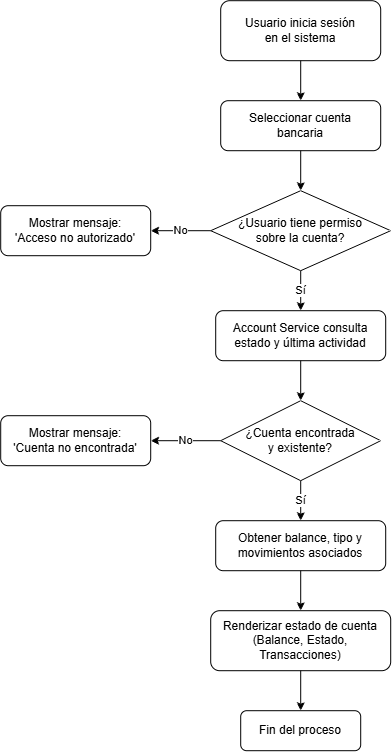

The diagram above was exported from draw.io. Its source (the exported page's mxGraphModel, read from the mxfile embedded in the PNG):
<mxGraphModel dx="1472" dy="752" grid="1" gridSize="10" guides="1" tooltips="1" connect="1" arrows="1" fold="1" page="1" pageScale="1" pageWidth="850" pageHeight="1100" background="#ffffff" math="0" shadow="0">
  <root>
    <mxCell id="0" />
    <mxCell id="1" parent="0" />
    <mxCell id="fl_acc05_1" parent="1" style="shape=rect;rounded=1;whiteSpace=wrap;html=1;" value="Usuario inicia sesión&#10;en el sistema" vertex="1">
      <mxGeometry height="60" width="160" x="340" y="30" as="geometry" />
    </mxCell>
    <mxCell id="fl_acc05_2" parent="1" style="shape=rect;rounded=1;whiteSpace=wrap;html=1;" value="Seleccionar cuenta&#10;bancaria" vertex="1">
      <mxGeometry height="50" width="160" x="340" y="130" as="geometry" />
    </mxCell>
    <mxCell id="fl_acc05_3" parent="1" style="rhombus;whiteSpace=wrap;html=1;" value="¿Usuario tiene permiso&#10;sobre la cuenta?" vertex="1">
      <mxGeometry height="80" width="180" x="330" y="220" as="geometry" />
    </mxCell>
    <mxCell id="fl_acc05_4" parent="1" style="shape=rect;rounded=1;whiteSpace=wrap;html=1;" value="Mostrar mensaje:&#10;'Acceso no autorizado'" vertex="1">
      <mxGeometry height="50" width="150" x="120" y="235" as="geometry" />
    </mxCell>
    <mxCell id="fl_acc05_5" parent="1" style="shape=rect;rounded=1;whiteSpace=wrap;html=1;" value="Account Service consulta&#10;estado y última actividad" vertex="1">
      <mxGeometry height="50" width="170" x="335" y="340" as="geometry" />
    </mxCell>
    <mxCell id="fl_acc05_6" parent="1" style="rhombus;whiteSpace=wrap;html=1;" value="¿Cuenta encontrada&#10;y existente?" vertex="1">
      <mxGeometry height="80" width="160" x="340" y="430" as="geometry" />
    </mxCell>
    <mxCell id="fl_acc05_7" parent="1" style="shape=rect;rounded=1;whiteSpace=wrap;html=1;" value="Mostrar mensaje:&#10;'Cuenta no encontrada'" vertex="1">
      <mxGeometry height="50" width="150" x="120" y="445" as="geometry" />
    </mxCell>
    <mxCell id="fl_acc05_8" parent="1" style="shape=rect;rounded=1;whiteSpace=wrap;html=1;" value="Obtener balance, tipo y&#10;movimientos asociados" vertex="1">
      <mxGeometry height="50" width="170" x="335" y="550" as="geometry" />
    </mxCell>
    <mxCell id="fl_acc05_9" parent="1" style="shape=rect;rounded=1;whiteSpace=wrap;html=1;" value="Renderizar estado de cuenta&#10;(Balance, Estado, Transacciones)" vertex="1">
      <mxGeometry height="60" width="180" x="330" y="640" as="geometry" />
    </mxCell>
    <mxCell id="fl_acc05_10" parent="1" style="shape=rect;rounded=1;whiteSpace=wrap;html=1;" value="Fin del proceso" vertex="1">
      <mxGeometry height="40" width="120" x="360" y="740" as="geometry" />
    </mxCell>
    <mxCell id="fl_acc05_e1" edge="1" parent="1" source="fl_acc05_1" style="edgeStyle=orthogonalEdgeStyle;rounded=0;html=1;endArrow=classic;endFill=1;startArrow=none;startFill=0;" target="fl_acc05_2">
      <mxGeometry relative="1" as="geometry" />
    </mxCell>
    <mxCell id="fl_acc05_e2" edge="1" parent="1" source="fl_acc05_2" style="edgeStyle=orthogonalEdgeStyle;rounded=0;html=1;endArrow=classic;endFill=1;startArrow=none;startFill=0;" target="fl_acc05_3">
      <mxGeometry relative="1" as="geometry" />
    </mxCell>
    <mxCell id="fl_acc05_e3" edge="1" parent="1" source="fl_acc05_3" style="edgeStyle=orthogonalEdgeStyle;rounded=0;html=1;endArrow=classic;endFill=1;startArrow=none;startFill=0;exitX=0;exitY=0.5;exitDx=0;exitDy=0;entryX=1;entryY=0.5;entryDx=0;entryDy=0;" target="fl_acc05_4" value="No">
      <mxGeometry relative="1" as="geometry" />
    </mxCell>
    <mxCell id="fl_acc05_e4" edge="1" parent="1" source="fl_acc05_3" style="edgeStyle=orthogonalEdgeStyle;rounded=0;html=1;endArrow=classic;endFill=1;startArrow=none;startFill=0;exitX=0.5;exitY=1;exitDx=0;exitDy=0;entryX=0.5;entryY=0;entryDx=0;entryDy=0;" target="fl_acc05_5" value="Sí">
      <mxGeometry relative="1" as="geometry" />
    </mxCell>
    <mxCell id="fl_acc05_e5" edge="1" parent="1" source="fl_acc05_5" style="edgeStyle=orthogonalEdgeStyle;rounded=0;html=1;endArrow=classic;endFill=1;startArrow=none;startFill=0;exitX=0.5;exitY=1;exitDx=0;exitDy=0;entryX=0.5;entryY=0;entryDx=0;entryDy=0;" target="fl_acc05_6">
      <mxGeometry relative="1" as="geometry" />
    </mxCell>
    <mxCell id="fl_acc05_e6" edge="1" parent="1" source="fl_acc05_6" style="edgeStyle=orthogonalEdgeStyle;rounded=0;html=1;endArrow=classic;endFill=1;startArrow=none;startFill=0;exitX=0;exitY=0.5;exitDx=0;exitDy=0;entryX=1;entryY=0.5;entryDx=0;entryDy=0;" target="fl_acc05_7" value="No">
      <mxGeometry relative="1" as="geometry" />
    </mxCell>
    <mxCell id="fl_acc05_e7" edge="1" parent="1" source="fl_acc05_6" style="edgeStyle=orthogonalEdgeStyle;rounded=0;html=1;endArrow=classic;endFill=1;startArrow=none;startFill=0;exitX=0.5;exitY=1;exitDx=0;exitDy=0;entryX=0.5;entryY=0;entryDx=0;entryDy=0;" target="fl_acc05_8" value="Sí">
      <mxGeometry relative="1" as="geometry" />
    </mxCell>
    <mxCell id="fl_acc05_e8" edge="1" parent="1" source="fl_acc05_8" style="edgeStyle=orthogonalEdgeStyle;rounded=0;html=1;endArrow=classic;endFill=1;startArrow=none;startFill=0;exitX=0.5;exitY=1;exitDx=0;exitDy=0;entryX=0.5;entryY=0;entryDx=0;entryDy=0;" target="fl_acc05_9">
      <mxGeometry relative="1" as="geometry" />
    </mxCell>
    <mxCell id="fl_acc05_e9" edge="1" parent="1" source="fl_acc05_9" style="edgeStyle=orthogonalEdgeStyle;rounded=0;html=1;endArrow=classic;endFill=1;startArrow=none;startFill=0;exitX=0.5;exitY=1;exitDx=0;exitDy=0;entryX=0.5;entryY=0;entryDx=0;entryDy=0;" target="fl_acc05_10">
      <mxGeometry relative="1" as="geometry" />
    </mxCell>
  </root>
</mxGraphModel>